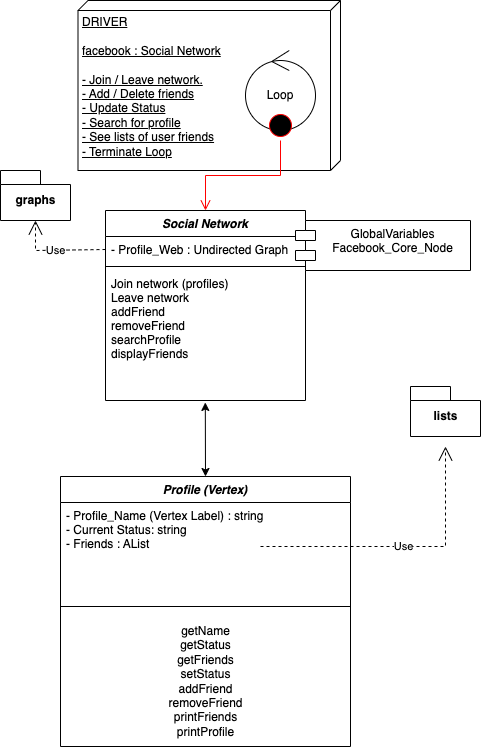

The diagram above was exported from draw.io. Its source (the exported page's mxGraphModel, read from the mxfile embedded in the PNG):
<mxGraphModel dx="1311" dy="885" grid="1" gridSize="10" guides="1" tooltips="1" connect="1" arrows="1" fold="1" page="1" pageScale="1" pageWidth="850" pageHeight="1100" math="0" shadow="0">
  <root>
    <mxCell id="0" />
    <mxCell id="1" parent="0" />
    <mxCell id="qlLwThkQoxPdUqdfRkp--2" value="Social Network" style="swimlane;fontStyle=3;align=center;verticalAlign=top;childLayout=stackLayout;horizontal=1;startSize=26;horizontalStack=0;resizeParent=1;resizeParentMax=0;resizeLast=0;collapsible=1;marginBottom=0;" parent="1" vertex="1">
      <mxGeometry x="305" y="300" width="200" height="190" as="geometry" />
    </mxCell>
    <mxCell id="qlLwThkQoxPdUqdfRkp--3" value="- Profile_Web : Undirected Graph" style="text;strokeColor=none;fillColor=none;align=left;verticalAlign=top;spacingLeft=4;spacingRight=4;overflow=hidden;rotatable=0;points=[[0,0.5],[1,0.5]];portConstraint=eastwest;" parent="qlLwThkQoxPdUqdfRkp--2" vertex="1">
      <mxGeometry y="26" width="200" height="26" as="geometry" />
    </mxCell>
    <mxCell id="qlLwThkQoxPdUqdfRkp--4" value="" style="line;strokeWidth=1;fillColor=none;align=left;verticalAlign=middle;spacingTop=-1;spacingLeft=3;spacingRight=3;rotatable=0;labelPosition=right;points=[];portConstraint=eastwest;strokeColor=inherit;" parent="qlLwThkQoxPdUqdfRkp--2" vertex="1">
      <mxGeometry y="52" width="200" height="8" as="geometry" />
    </mxCell>
    <mxCell id="qlLwThkQoxPdUqdfRkp--5" value="Join network (profiles)&#10;Leave network&#10;addFriend&#10;removeFriend&#10;searchProfile&#10;displayFriends&#10;" style="text;strokeColor=none;fillColor=none;align=left;verticalAlign=top;spacingLeft=4;spacingRight=4;overflow=hidden;rotatable=0;points=[[0,0.5],[1,0.5]];portConstraint=eastwest;" parent="qlLwThkQoxPdUqdfRkp--2" vertex="1">
      <mxGeometry y="60" width="200" height="130" as="geometry" />
    </mxCell>
    <mxCell id="qlLwThkQoxPdUqdfRkp--6" value="Profile (Vertex)" style="swimlane;fontStyle=3;align=center;verticalAlign=top;childLayout=stackLayout;horizontal=1;startSize=26;horizontalStack=0;resizeParent=1;resizeParentMax=0;resizeLast=0;collapsible=1;marginBottom=0;" parent="1" vertex="1">
      <mxGeometry x="260" y="566" width="290" height="270" as="geometry" />
    </mxCell>
    <mxCell id="qlLwThkQoxPdUqdfRkp--7" value="- Profile_Name (Vertex Label) : string&#10;- Current Status: string&#10;- Friends : AList" style="text;strokeColor=none;fillColor=none;align=left;verticalAlign=top;spacingLeft=4;spacingRight=4;overflow=hidden;rotatable=0;points=[[0,0.5],[1,0.5]];portConstraint=eastwest;" parent="qlLwThkQoxPdUqdfRkp--6" vertex="1">
      <mxGeometry y="26" width="290" height="94" as="geometry" />
    </mxCell>
    <mxCell id="qlLwThkQoxPdUqdfRkp--8" value="" style="line;strokeWidth=1;fillColor=none;align=left;verticalAlign=middle;spacingTop=-1;spacingLeft=3;spacingRight=3;rotatable=0;labelPosition=right;points=[];portConstraint=eastwest;strokeColor=inherit;" parent="qlLwThkQoxPdUqdfRkp--6" vertex="1">
      <mxGeometry y="120" width="290" height="20" as="geometry" />
    </mxCell>
    <mxCell id="-yoxEB4bRqOi7cbmFfuX-14" value="getName&lt;br style=&quot;border-color: var(--border-color); padding: 0px; margin: 0px; text-align: left;&quot;&gt;&lt;span style=&quot;text-align: left;&quot;&gt;getStatus&lt;/span&gt;&lt;br style=&quot;border-color: var(--border-color); padding: 0px; margin: 0px; text-align: left;&quot;&gt;&lt;span style=&quot;text-align: left;&quot;&gt;getFriends&lt;/span&gt;&lt;br style=&quot;border-color: var(--border-color); padding: 0px; margin: 0px; text-align: left;&quot;&gt;&lt;span style=&quot;text-align: left;&quot;&gt;setStatus&lt;/span&gt;&lt;br style=&quot;border-color: var(--border-color); padding: 0px; margin: 0px; text-align: left;&quot;&gt;&lt;span style=&quot;text-align: left;&quot;&gt;addFriend&lt;/span&gt;&lt;br style=&quot;border-color: var(--border-color); padding: 0px; margin: 0px; text-align: left;&quot;&gt;&lt;span style=&quot;text-align: left;&quot;&gt;removeFriend&lt;/span&gt;&lt;br style=&quot;border-color: var(--border-color); padding: 0px; margin: 0px; text-align: left;&quot;&gt;&lt;span style=&quot;text-align: left;&quot;&gt;printFriends&lt;/span&gt;&lt;br style=&quot;border-color: var(--border-color); padding: 0px; margin: 0px; text-align: left;&quot;&gt;&lt;span style=&quot;text-align: left;&quot;&gt;printProfile&lt;/span&gt;" style="text;html=1;align=center;verticalAlign=middle;resizable=0;points=[];autosize=1;strokeColor=none;fillColor=none;" vertex="1" parent="qlLwThkQoxPdUqdfRkp--6">
      <mxGeometry y="140" width="290" height="130" as="geometry" />
    </mxCell>
    <mxCell id="qlLwThkQoxPdUqdfRkp--10" value="graphs" style="shape=folder;fontStyle=1;spacingTop=10;tabWidth=40;tabHeight=14;tabPosition=left;html=1;" parent="1" vertex="1">
      <mxGeometry x="200" y="260" width="70" height="50" as="geometry" />
    </mxCell>
    <mxCell id="qlLwThkQoxPdUqdfRkp--14" value="Use" style="endArrow=open;endSize=12;dashed=1;html=1;rounded=0;" parent="1" edge="1">
      <mxGeometry width="160" relative="1" as="geometry">
        <mxPoint x="460" y="636" as="sourcePoint" />
        <mxPoint x="645" y="536" as="targetPoint" />
        <Array as="points">
          <mxPoint x="645" y="636" />
        </Array>
      </mxGeometry>
    </mxCell>
    <mxCell id="qlLwThkQoxPdUqdfRkp--15" value="lists" style="shape=folder;fontStyle=1;spacingTop=10;tabWidth=40;tabHeight=14;tabPosition=left;html=1;" parent="1" vertex="1">
      <mxGeometry x="610" y="476" width="70" height="50" as="geometry" />
    </mxCell>
    <mxCell id="XZFDCD_1npI4avN1I3zl-1" value="" style="endArrow=classic;startArrow=classic;html=1;rounded=0;entryX=0.499;entryY=1.015;entryDx=0;entryDy=0;entryPerimeter=0;exitX=0.5;exitY=0;exitDx=0;exitDy=0;" parent="1" source="qlLwThkQoxPdUqdfRkp--6" target="qlLwThkQoxPdUqdfRkp--5" edge="1">
      <mxGeometry width="50" height="50" relative="1" as="geometry">
        <mxPoint x="395" y="546" as="sourcePoint" />
        <mxPoint x="445" y="496" as="targetPoint" />
      </mxGeometry>
    </mxCell>
    <mxCell id="-yoxEB4bRqOi7cbmFfuX-1" value="DRIVER&lt;br&gt;&lt;br&gt;facebook : Social Network&lt;br&gt;&lt;br&gt;- Join / Leave network.&lt;br&gt;- Add / Delete friends&lt;br&gt;- Update Status&lt;br&gt;- Search for profile&lt;br&gt;- See lists of user friends&lt;br&gt;- Terminate Loop" style="verticalAlign=top;align=left;spacingTop=8;spacingLeft=2;spacingRight=12;shape=cube;size=10;direction=south;fontStyle=4;html=1;whiteSpace=wrap;" vertex="1" parent="1">
      <mxGeometry x="277.5" y="90" width="262.5" height="170" as="geometry" />
    </mxCell>
    <mxCell id="-yoxEB4bRqOi7cbmFfuX-6" value="Loop" style="ellipse;shape=umlControl;whiteSpace=wrap;html=1;" vertex="1" parent="1">
      <mxGeometry x="445" y="140" width="70" height="80" as="geometry" />
    </mxCell>
    <mxCell id="-yoxEB4bRqOi7cbmFfuX-7" value="" style="ellipse;html=1;shape=startState;fillColor=#000000;strokeColor=#ff0000;" vertex="1" parent="1">
      <mxGeometry x="465" y="200" width="30" height="30" as="geometry" />
    </mxCell>
    <mxCell id="-yoxEB4bRqOi7cbmFfuX-8" value="" style="edgeStyle=orthogonalEdgeStyle;html=1;verticalAlign=bottom;endArrow=open;endSize=8;strokeColor=#ff0000;rounded=0;entryX=0.5;entryY=0;entryDx=0;entryDy=0;" edge="1" source="-yoxEB4bRqOi7cbmFfuX-7" parent="1" target="qlLwThkQoxPdUqdfRkp--2">
      <mxGeometry relative="1" as="geometry">
        <mxPoint x="480" y="290" as="targetPoint" />
      </mxGeometry>
    </mxCell>
    <mxCell id="-yoxEB4bRqOi7cbmFfuX-9" value="Use" style="endArrow=open;endSize=12;dashed=1;html=1;rounded=0;entryX=0.5;entryY=1;entryDx=0;entryDy=0;entryPerimeter=0;exitX=0;exitY=0.5;exitDx=0;exitDy=0;" edge="1" parent="1" source="qlLwThkQoxPdUqdfRkp--3" target="qlLwThkQoxPdUqdfRkp--10">
      <mxGeometry width="160" relative="1" as="geometry">
        <mxPoint x="510" y="340" as="sourcePoint" />
        <mxPoint x="620" y="235" as="targetPoint" />
        <Array as="points">
          <mxPoint x="235" y="340" />
        </Array>
      </mxGeometry>
    </mxCell>
    <mxCell id="-yoxEB4bRqOi7cbmFfuX-10" value="GlobalVariables&lt;br&gt;Facebook_Core_Node" style="shape=module;align=left;spacingLeft=20;align=center;verticalAlign=top;whiteSpace=wrap;html=1;" vertex="1" parent="1">
      <mxGeometry x="495" y="310" width="175" height="50" as="geometry" />
    </mxCell>
  </root>
</mxGraphModel>